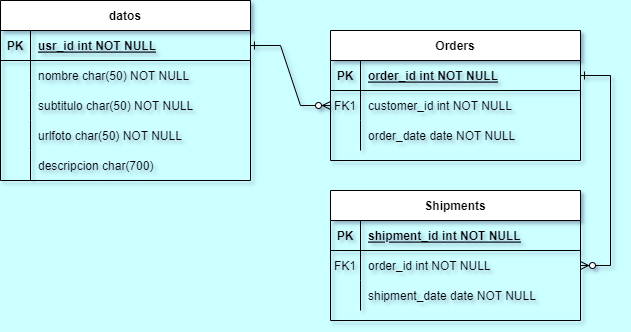

The diagram above was exported from draw.io. Its source (the exported page's mxGraphModel, read from the mxfile embedded in the PNG):
<mxGraphModel dx="862" dy="460" grid="1" gridSize="10" guides="1" tooltips="1" connect="1" arrows="1" fold="1" page="1" pageScale="1" pageWidth="850" pageHeight="1100" background="#CCFFFF" math="0" shadow="1" extFonts="Permanent Marker^https://fonts.googleapis.com/css?family=Permanent+Marker">
  <root>
    <mxCell id="0" />
    <mxCell id="1" parent="0" />
    <mxCell id="C-vyLk0tnHw3VtMMgP7b-1" value="" style="edgeStyle=entityRelationEdgeStyle;endArrow=ERzeroToMany;startArrow=ERone;endFill=1;startFill=0;rounded=0;" parent="1" source="C-vyLk0tnHw3VtMMgP7b-24" target="C-vyLk0tnHw3VtMMgP7b-6" edge="1">
      <mxGeometry width="100" height="100" relative="1" as="geometry">
        <mxPoint x="340" y="720" as="sourcePoint" />
        <mxPoint x="440" y="620" as="targetPoint" />
      </mxGeometry>
    </mxCell>
    <mxCell id="C-vyLk0tnHw3VtMMgP7b-12" value="" style="edgeStyle=entityRelationEdgeStyle;endArrow=ERzeroToMany;startArrow=ERone;endFill=1;startFill=0;rounded=0;" parent="1" source="C-vyLk0tnHw3VtMMgP7b-3" target="C-vyLk0tnHw3VtMMgP7b-17" edge="1">
      <mxGeometry width="100" height="100" relative="1" as="geometry">
        <mxPoint x="400" y="180" as="sourcePoint" />
        <mxPoint x="460" y="205" as="targetPoint" />
      </mxGeometry>
    </mxCell>
    <mxCell id="C-vyLk0tnHw3VtMMgP7b-2" value="Orders" style="shape=table;startSize=30;container=1;collapsible=1;childLayout=tableLayout;fixedRows=1;rowLines=0;fontStyle=1;align=center;resizeLast=1;rounded=0;" parent="1" vertex="1">
      <mxGeometry x="450" y="120" width="250" height="130" as="geometry" />
    </mxCell>
    <mxCell id="C-vyLk0tnHw3VtMMgP7b-3" value="" style="shape=partialRectangle;collapsible=0;dropTarget=0;pointerEvents=0;fillColor=none;points=[[0,0.5],[1,0.5]];portConstraint=eastwest;top=0;left=0;right=0;bottom=1;rounded=0;" parent="C-vyLk0tnHw3VtMMgP7b-2" vertex="1">
      <mxGeometry y="30" width="250" height="30" as="geometry" />
    </mxCell>
    <mxCell id="C-vyLk0tnHw3VtMMgP7b-4" value="PK" style="shape=partialRectangle;overflow=hidden;connectable=0;fillColor=none;top=0;left=0;bottom=0;right=0;fontStyle=1;rounded=0;" parent="C-vyLk0tnHw3VtMMgP7b-3" vertex="1">
      <mxGeometry width="30" height="30" as="geometry">
        <mxRectangle width="30" height="30" as="alternateBounds" />
      </mxGeometry>
    </mxCell>
    <mxCell id="C-vyLk0tnHw3VtMMgP7b-5" value="order_id int NOT NULL " style="shape=partialRectangle;overflow=hidden;connectable=0;fillColor=none;top=0;left=0;bottom=0;right=0;align=left;spacingLeft=6;fontStyle=5;rounded=0;" parent="C-vyLk0tnHw3VtMMgP7b-3" vertex="1">
      <mxGeometry x="30" width="220" height="30" as="geometry">
        <mxRectangle width="220" height="30" as="alternateBounds" />
      </mxGeometry>
    </mxCell>
    <mxCell id="C-vyLk0tnHw3VtMMgP7b-6" value="" style="shape=partialRectangle;collapsible=0;dropTarget=0;pointerEvents=0;fillColor=none;points=[[0,0.5],[1,0.5]];portConstraint=eastwest;top=0;left=0;right=0;bottom=0;rounded=0;" parent="C-vyLk0tnHw3VtMMgP7b-2" vertex="1">
      <mxGeometry y="60" width="250" height="30" as="geometry" />
    </mxCell>
    <mxCell id="C-vyLk0tnHw3VtMMgP7b-7" value="FK1" style="shape=partialRectangle;overflow=hidden;connectable=0;fillColor=none;top=0;left=0;bottom=0;right=0;rounded=0;" parent="C-vyLk0tnHw3VtMMgP7b-6" vertex="1">
      <mxGeometry width="30" height="30" as="geometry">
        <mxRectangle width="30" height="30" as="alternateBounds" />
      </mxGeometry>
    </mxCell>
    <mxCell id="C-vyLk0tnHw3VtMMgP7b-8" value="customer_id int NOT NULL" style="shape=partialRectangle;overflow=hidden;connectable=0;fillColor=none;top=0;left=0;bottom=0;right=0;align=left;spacingLeft=6;rounded=0;" parent="C-vyLk0tnHw3VtMMgP7b-6" vertex="1">
      <mxGeometry x="30" width="220" height="30" as="geometry">
        <mxRectangle width="220" height="30" as="alternateBounds" />
      </mxGeometry>
    </mxCell>
    <mxCell id="C-vyLk0tnHw3VtMMgP7b-9" value="" style="shape=partialRectangle;collapsible=0;dropTarget=0;pointerEvents=0;fillColor=none;points=[[0,0.5],[1,0.5]];portConstraint=eastwest;top=0;left=0;right=0;bottom=0;rounded=0;" parent="C-vyLk0tnHw3VtMMgP7b-2" vertex="1">
      <mxGeometry y="90" width="250" height="30" as="geometry" />
    </mxCell>
    <mxCell id="C-vyLk0tnHw3VtMMgP7b-10" value="" style="shape=partialRectangle;overflow=hidden;connectable=0;fillColor=none;top=0;left=0;bottom=0;right=0;rounded=0;" parent="C-vyLk0tnHw3VtMMgP7b-9" vertex="1">
      <mxGeometry width="30" height="30" as="geometry">
        <mxRectangle width="30" height="30" as="alternateBounds" />
      </mxGeometry>
    </mxCell>
    <mxCell id="C-vyLk0tnHw3VtMMgP7b-11" value="order_date date NOT NULL" style="shape=partialRectangle;overflow=hidden;connectable=0;fillColor=none;top=0;left=0;bottom=0;right=0;align=left;spacingLeft=6;rounded=0;" parent="C-vyLk0tnHw3VtMMgP7b-9" vertex="1">
      <mxGeometry x="30" width="220" height="30" as="geometry">
        <mxRectangle width="220" height="30" as="alternateBounds" />
      </mxGeometry>
    </mxCell>
    <mxCell id="C-vyLk0tnHw3VtMMgP7b-13" value="Shipments" style="shape=table;startSize=30;container=1;collapsible=1;childLayout=tableLayout;fixedRows=1;rowLines=0;fontStyle=1;align=center;resizeLast=1;rounded=0;" parent="1" vertex="1">
      <mxGeometry x="450" y="280" width="250" height="130" as="geometry" />
    </mxCell>
    <mxCell id="C-vyLk0tnHw3VtMMgP7b-14" value="" style="shape=partialRectangle;collapsible=0;dropTarget=0;pointerEvents=0;fillColor=none;points=[[0,0.5],[1,0.5]];portConstraint=eastwest;top=0;left=0;right=0;bottom=1;rounded=0;" parent="C-vyLk0tnHw3VtMMgP7b-13" vertex="1">
      <mxGeometry y="30" width="250" height="30" as="geometry" />
    </mxCell>
    <mxCell id="C-vyLk0tnHw3VtMMgP7b-15" value="PK" style="shape=partialRectangle;overflow=hidden;connectable=0;fillColor=none;top=0;left=0;bottom=0;right=0;fontStyle=1;rounded=0;" parent="C-vyLk0tnHw3VtMMgP7b-14" vertex="1">
      <mxGeometry width="30" height="30" as="geometry">
        <mxRectangle width="30" height="30" as="alternateBounds" />
      </mxGeometry>
    </mxCell>
    <mxCell id="C-vyLk0tnHw3VtMMgP7b-16" value="shipment_id int NOT NULL " style="shape=partialRectangle;overflow=hidden;connectable=0;fillColor=none;top=0;left=0;bottom=0;right=0;align=left;spacingLeft=6;fontStyle=5;rounded=0;" parent="C-vyLk0tnHw3VtMMgP7b-14" vertex="1">
      <mxGeometry x="30" width="220" height="30" as="geometry">
        <mxRectangle width="220" height="30" as="alternateBounds" />
      </mxGeometry>
    </mxCell>
    <mxCell id="C-vyLk0tnHw3VtMMgP7b-17" value="" style="shape=partialRectangle;collapsible=0;dropTarget=0;pointerEvents=0;fillColor=none;points=[[0,0.5],[1,0.5]];portConstraint=eastwest;top=0;left=0;right=0;bottom=0;rounded=0;" parent="C-vyLk0tnHw3VtMMgP7b-13" vertex="1">
      <mxGeometry y="60" width="250" height="30" as="geometry" />
    </mxCell>
    <mxCell id="C-vyLk0tnHw3VtMMgP7b-18" value="FK1" style="shape=partialRectangle;overflow=hidden;connectable=0;fillColor=none;top=0;left=0;bottom=0;right=0;rounded=0;" parent="C-vyLk0tnHw3VtMMgP7b-17" vertex="1">
      <mxGeometry width="30" height="30" as="geometry">
        <mxRectangle width="30" height="30" as="alternateBounds" />
      </mxGeometry>
    </mxCell>
    <mxCell id="C-vyLk0tnHw3VtMMgP7b-19" value="order_id int NOT NULL" style="shape=partialRectangle;overflow=hidden;connectable=0;fillColor=none;top=0;left=0;bottom=0;right=0;align=left;spacingLeft=6;rounded=0;" parent="C-vyLk0tnHw3VtMMgP7b-17" vertex="1">
      <mxGeometry x="30" width="220" height="30" as="geometry">
        <mxRectangle width="220" height="30" as="alternateBounds" />
      </mxGeometry>
    </mxCell>
    <mxCell id="C-vyLk0tnHw3VtMMgP7b-20" value="" style="shape=partialRectangle;collapsible=0;dropTarget=0;pointerEvents=0;fillColor=none;points=[[0,0.5],[1,0.5]];portConstraint=eastwest;top=0;left=0;right=0;bottom=0;rounded=0;" parent="C-vyLk0tnHw3VtMMgP7b-13" vertex="1">
      <mxGeometry y="90" width="250" height="30" as="geometry" />
    </mxCell>
    <mxCell id="C-vyLk0tnHw3VtMMgP7b-21" value="" style="shape=partialRectangle;overflow=hidden;connectable=0;fillColor=none;top=0;left=0;bottom=0;right=0;rounded=0;" parent="C-vyLk0tnHw3VtMMgP7b-20" vertex="1">
      <mxGeometry width="30" height="30" as="geometry">
        <mxRectangle width="30" height="30" as="alternateBounds" />
      </mxGeometry>
    </mxCell>
    <mxCell id="C-vyLk0tnHw3VtMMgP7b-22" value="shipment_date date NOT NULL" style="shape=partialRectangle;overflow=hidden;connectable=0;fillColor=none;top=0;left=0;bottom=0;right=0;align=left;spacingLeft=6;rounded=0;" parent="C-vyLk0tnHw3VtMMgP7b-20" vertex="1">
      <mxGeometry x="30" width="220" height="30" as="geometry">
        <mxRectangle width="220" height="30" as="alternateBounds" />
      </mxGeometry>
    </mxCell>
    <mxCell id="C-vyLk0tnHw3VtMMgP7b-23" value="datos" style="shape=table;startSize=30;container=1;collapsible=1;childLayout=tableLayout;fixedRows=1;rowLines=0;fontStyle=1;align=center;resizeLast=1;rounded=0;" parent="1" vertex="1">
      <mxGeometry x="120" y="90" width="250" height="180" as="geometry" />
    </mxCell>
    <mxCell id="C-vyLk0tnHw3VtMMgP7b-24" value="" style="shape=partialRectangle;collapsible=0;dropTarget=0;pointerEvents=0;fillColor=none;points=[[0,0.5],[1,0.5]];portConstraint=eastwest;top=0;left=0;right=0;bottom=1;rounded=0;" parent="C-vyLk0tnHw3VtMMgP7b-23" vertex="1">
      <mxGeometry y="30" width="250" height="30" as="geometry" />
    </mxCell>
    <mxCell id="C-vyLk0tnHw3VtMMgP7b-25" value="PK" style="shape=partialRectangle;overflow=hidden;connectable=0;fillColor=none;top=0;left=0;bottom=0;right=0;fontStyle=1;rounded=0;" parent="C-vyLk0tnHw3VtMMgP7b-24" vertex="1">
      <mxGeometry width="30" height="30" as="geometry">
        <mxRectangle width="30" height="30" as="alternateBounds" />
      </mxGeometry>
    </mxCell>
    <mxCell id="C-vyLk0tnHw3VtMMgP7b-26" value="usr_id int NOT NULL " style="shape=partialRectangle;overflow=hidden;connectable=0;fillColor=none;top=0;left=0;bottom=0;right=0;align=left;spacingLeft=6;fontStyle=5;rounded=0;" parent="C-vyLk0tnHw3VtMMgP7b-24" vertex="1">
      <mxGeometry x="30" width="220" height="30" as="geometry">
        <mxRectangle width="220" height="30" as="alternateBounds" />
      </mxGeometry>
    </mxCell>
    <mxCell id="C-vyLk0tnHw3VtMMgP7b-27" value="" style="shape=partialRectangle;collapsible=0;dropTarget=0;pointerEvents=0;fillColor=none;points=[[0,0.5],[1,0.5]];portConstraint=eastwest;top=0;left=0;right=0;bottom=0;rounded=0;" parent="C-vyLk0tnHw3VtMMgP7b-23" vertex="1">
      <mxGeometry y="60" width="250" height="30" as="geometry" />
    </mxCell>
    <mxCell id="C-vyLk0tnHw3VtMMgP7b-28" value="" style="shape=partialRectangle;overflow=hidden;connectable=0;fillColor=none;top=0;left=0;bottom=0;right=0;rounded=0;" parent="C-vyLk0tnHw3VtMMgP7b-27" vertex="1">
      <mxGeometry width="30" height="30" as="geometry">
        <mxRectangle width="30" height="30" as="alternateBounds" />
      </mxGeometry>
    </mxCell>
    <mxCell id="C-vyLk0tnHw3VtMMgP7b-29" value="nombre char(50) NOT NULL" style="shape=partialRectangle;overflow=hidden;connectable=0;fillColor=none;top=0;left=0;bottom=0;right=0;align=left;spacingLeft=6;rounded=0;" parent="C-vyLk0tnHw3VtMMgP7b-27" vertex="1">
      <mxGeometry x="30" width="220" height="30" as="geometry">
        <mxRectangle width="220" height="30" as="alternateBounds" />
      </mxGeometry>
    </mxCell>
    <mxCell id="irhL5BQQE005ezobY2wP-1" value="" style="shape=partialRectangle;collapsible=0;dropTarget=0;pointerEvents=0;fillColor=none;points=[[0,0.5],[1,0.5]];portConstraint=eastwest;top=0;left=0;right=0;bottom=0;rounded=0;" vertex="1" parent="C-vyLk0tnHw3VtMMgP7b-23">
      <mxGeometry y="90" width="250" height="30" as="geometry" />
    </mxCell>
    <mxCell id="irhL5BQQE005ezobY2wP-2" value="" style="shape=partialRectangle;overflow=hidden;connectable=0;fillColor=none;top=0;left=0;bottom=0;right=0;rounded=0;" vertex="1" parent="irhL5BQQE005ezobY2wP-1">
      <mxGeometry width="30" height="30" as="geometry">
        <mxRectangle width="30" height="30" as="alternateBounds" />
      </mxGeometry>
    </mxCell>
    <mxCell id="irhL5BQQE005ezobY2wP-3" value="subtitulo char(50) NOT NULL" style="shape=partialRectangle;overflow=hidden;connectable=0;fillColor=none;top=0;left=0;bottom=0;right=0;align=left;spacingLeft=6;rounded=0;" vertex="1" parent="irhL5BQQE005ezobY2wP-1">
      <mxGeometry x="30" width="220" height="30" as="geometry">
        <mxRectangle width="220" height="30" as="alternateBounds" />
      </mxGeometry>
    </mxCell>
    <mxCell id="irhL5BQQE005ezobY2wP-4" value="" style="shape=partialRectangle;collapsible=0;dropTarget=0;pointerEvents=0;fillColor=none;points=[[0,0.5],[1,0.5]];portConstraint=eastwest;top=0;left=0;right=0;bottom=0;rounded=0;" vertex="1" parent="C-vyLk0tnHw3VtMMgP7b-23">
      <mxGeometry y="120" width="250" height="30" as="geometry" />
    </mxCell>
    <mxCell id="irhL5BQQE005ezobY2wP-5" value="" style="shape=partialRectangle;overflow=hidden;connectable=0;fillColor=none;top=0;left=0;bottom=0;right=0;rounded=0;" vertex="1" parent="irhL5BQQE005ezobY2wP-4">
      <mxGeometry width="30" height="30" as="geometry">
        <mxRectangle width="30" height="30" as="alternateBounds" />
      </mxGeometry>
    </mxCell>
    <mxCell id="irhL5BQQE005ezobY2wP-6" value="urlfoto char(50) NOT NULL" style="shape=partialRectangle;overflow=hidden;connectable=0;fillColor=none;top=0;left=0;bottom=0;right=0;align=left;spacingLeft=6;rounded=0;" vertex="1" parent="irhL5BQQE005ezobY2wP-4">
      <mxGeometry x="30" width="220" height="30" as="geometry">
        <mxRectangle width="220" height="30" as="alternateBounds" />
      </mxGeometry>
    </mxCell>
    <mxCell id="irhL5BQQE005ezobY2wP-7" value="" style="shape=partialRectangle;collapsible=0;dropTarget=0;pointerEvents=0;fillColor=none;points=[[0,0.5],[1,0.5]];portConstraint=eastwest;top=0;left=0;right=0;bottom=0;rounded=0;" vertex="1" parent="C-vyLk0tnHw3VtMMgP7b-23">
      <mxGeometry y="150" width="250" height="30" as="geometry" />
    </mxCell>
    <mxCell id="irhL5BQQE005ezobY2wP-8" value="" style="shape=partialRectangle;overflow=hidden;connectable=0;fillColor=none;top=0;left=0;bottom=0;right=0;rounded=0;" vertex="1" parent="irhL5BQQE005ezobY2wP-7">
      <mxGeometry width="30" height="30" as="geometry">
        <mxRectangle width="30" height="30" as="alternateBounds" />
      </mxGeometry>
    </mxCell>
    <mxCell id="irhL5BQQE005ezobY2wP-9" value="descripcion char(700) " style="shape=partialRectangle;overflow=hidden;connectable=0;fillColor=none;top=0;left=0;bottom=0;right=0;align=left;spacingLeft=6;rounded=0;" vertex="1" parent="irhL5BQQE005ezobY2wP-7">
      <mxGeometry x="30" width="220" height="30" as="geometry">
        <mxRectangle width="220" height="30" as="alternateBounds" />
      </mxGeometry>
    </mxCell>
  </root>
</mxGraphModel>